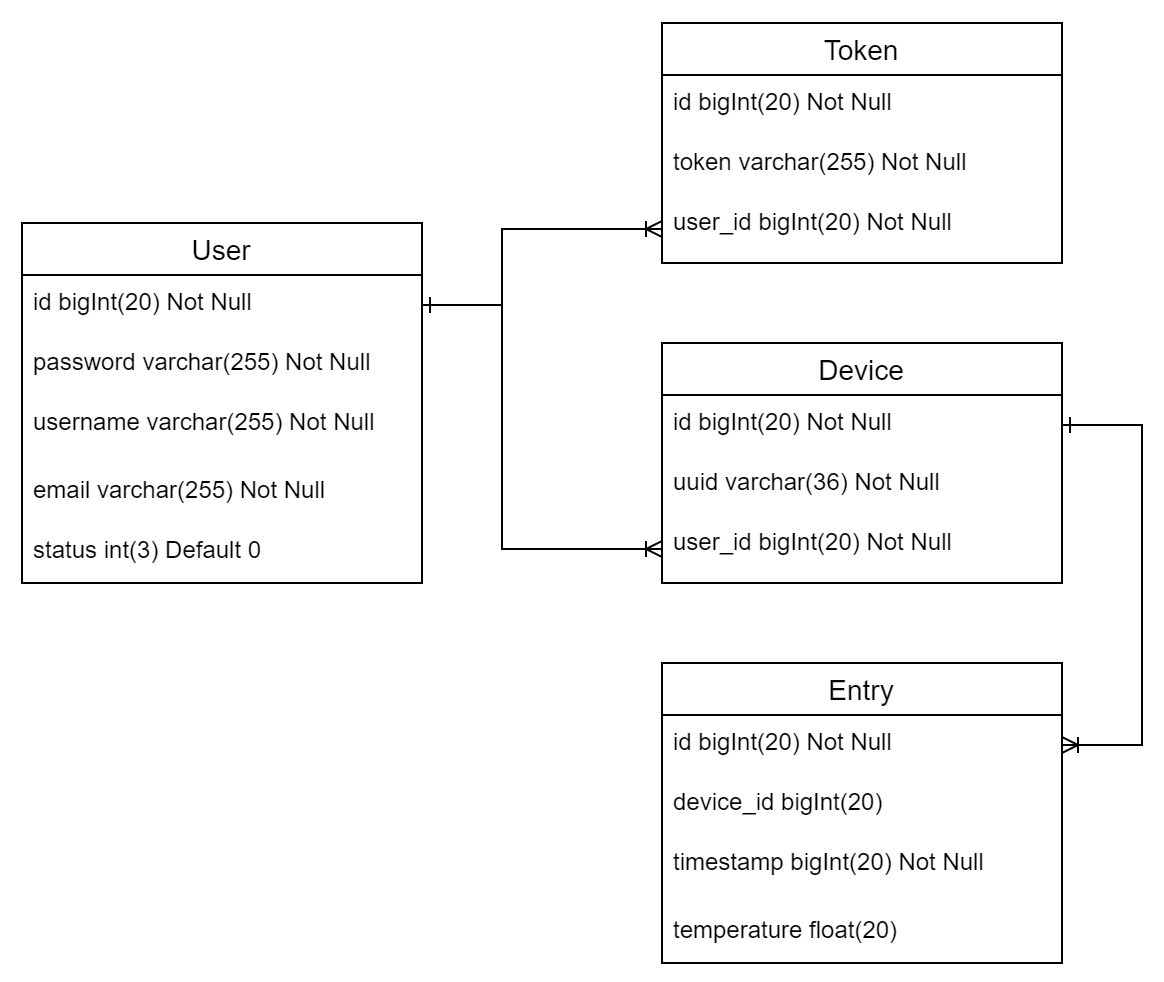

The diagram above was exported from draw.io. Its source (the exported page's mxGraphModel, read from the mxfile embedded in the PNG):
<mxGraphModel dx="1250" dy="489" grid="1" gridSize="10" guides="1" tooltips="1" connect="1" arrows="1" fold="1" page="1" pageScale="1" pageWidth="850" pageHeight="1100" math="0" shadow="0" extFonts="Permanent Marker^https://fonts.googleapis.com/css?family=Permanent+Marker">
  <root>
    <mxCell id="0" />
    <mxCell id="1" parent="0" />
    <mxCell id="swvTwyLqVwKNMaOI0E2W-27" value="User" style="swimlane;fontStyle=0;childLayout=stackLayout;horizontal=1;startSize=26;horizontalStack=0;resizeParent=1;resizeParentMax=0;resizeLast=0;collapsible=1;marginBottom=0;align=center;fontSize=14;fillColor=default;" vertex="1" parent="1">
      <mxGeometry x="40" y="260" width="200" height="180" as="geometry" />
    </mxCell>
    <mxCell id="swvTwyLqVwKNMaOI0E2W-28" value="id bigInt(20) Not Null" style="text;strokeColor=none;fillColor=none;spacingLeft=4;spacingRight=4;overflow=hidden;rotatable=0;points=[[0,0.5],[1,0.5]];portConstraint=eastwest;fontSize=12;" vertex="1" parent="swvTwyLqVwKNMaOI0E2W-27">
      <mxGeometry y="26" width="200" height="30" as="geometry" />
    </mxCell>
    <mxCell id="swvTwyLqVwKNMaOI0E2W-29" value="password varchar(255) Not Null" style="text;strokeColor=none;fillColor=none;spacingLeft=4;spacingRight=4;overflow=hidden;rotatable=0;points=[[0,0.5],[1,0.5]];portConstraint=eastwest;fontSize=12;" vertex="1" parent="swvTwyLqVwKNMaOI0E2W-27">
      <mxGeometry y="56" width="200" height="30" as="geometry" />
    </mxCell>
    <mxCell id="swvTwyLqVwKNMaOI0E2W-30" value="username varchar(255) Not Null" style="text;strokeColor=none;fillColor=none;spacingLeft=4;spacingRight=4;overflow=hidden;rotatable=0;points=[[0,0.5],[1,0.5]];portConstraint=eastwest;fontSize=12;" vertex="1" parent="swvTwyLqVwKNMaOI0E2W-27">
      <mxGeometry y="86" width="200" height="34" as="geometry" />
    </mxCell>
    <mxCell id="swvTwyLqVwKNMaOI0E2W-31" value="email varchar(255) Not Null" style="text;strokeColor=none;fillColor=none;spacingLeft=4;spacingRight=4;overflow=hidden;rotatable=0;points=[[0,0.5],[1,0.5]];portConstraint=eastwest;fontSize=12;" vertex="1" parent="swvTwyLqVwKNMaOI0E2W-27">
      <mxGeometry y="120" width="200" height="30" as="geometry" />
    </mxCell>
    <mxCell id="swvTwyLqVwKNMaOI0E2W-33" value="status int(3) Default 0" style="text;strokeColor=none;fillColor=none;spacingLeft=4;spacingRight=4;overflow=hidden;rotatable=0;points=[[0,0.5],[1,0.5]];portConstraint=eastwest;fontSize=12;" vertex="1" parent="swvTwyLqVwKNMaOI0E2W-27">
      <mxGeometry y="150" width="200" height="30" as="geometry" />
    </mxCell>
    <mxCell id="swvTwyLqVwKNMaOI0E2W-34" value="Token" style="swimlane;fontStyle=0;childLayout=stackLayout;horizontal=1;startSize=26;horizontalStack=0;resizeParent=1;resizeParentMax=0;resizeLast=0;collapsible=1;marginBottom=0;align=center;fontSize=14;fillColor=default;" vertex="1" parent="1">
      <mxGeometry x="360" y="160" width="200" height="120" as="geometry" />
    </mxCell>
    <mxCell id="swvTwyLqVwKNMaOI0E2W-35" value="id bigInt(20) Not Null" style="text;strokeColor=none;fillColor=none;spacingLeft=4;spacingRight=4;overflow=hidden;rotatable=0;points=[[0,0.5],[1,0.5]];portConstraint=eastwest;fontSize=12;" vertex="1" parent="swvTwyLqVwKNMaOI0E2W-34">
      <mxGeometry y="26" width="200" height="30" as="geometry" />
    </mxCell>
    <mxCell id="swvTwyLqVwKNMaOI0E2W-36" value="token varchar(255) Not Null" style="text;strokeColor=none;fillColor=none;spacingLeft=4;spacingRight=4;overflow=hidden;rotatable=0;points=[[0,0.5],[1,0.5]];portConstraint=eastwest;fontSize=12;" vertex="1" parent="swvTwyLqVwKNMaOI0E2W-34">
      <mxGeometry y="56" width="200" height="30" as="geometry" />
    </mxCell>
    <mxCell id="swvTwyLqVwKNMaOI0E2W-37" value="user_id bigInt(20) Not Null" style="text;strokeColor=none;fillColor=none;spacingLeft=4;spacingRight=4;overflow=hidden;rotatable=0;points=[[0,0.5],[1,0.5]];portConstraint=eastwest;fontSize=12;" vertex="1" parent="swvTwyLqVwKNMaOI0E2W-34">
      <mxGeometry y="86" width="200" height="34" as="geometry" />
    </mxCell>
    <mxCell id="swvTwyLqVwKNMaOI0E2W-40" style="edgeStyle=orthogonalEdgeStyle;rounded=0;orthogonalLoop=1;jettySize=auto;html=1;entryX=0;entryY=0.5;entryDx=0;entryDy=0;startArrow=ERone;startFill=0;endArrow=ERoneToMany;endFill=0;" edge="1" parent="1" source="swvTwyLqVwKNMaOI0E2W-28" target="swvTwyLqVwKNMaOI0E2W-37">
      <mxGeometry relative="1" as="geometry">
        <Array as="points">
          <mxPoint x="280" y="301" />
          <mxPoint x="280" y="263" />
        </Array>
      </mxGeometry>
    </mxCell>
    <mxCell id="swvTwyLqVwKNMaOI0E2W-41" value="Device" style="swimlane;fontStyle=0;childLayout=stackLayout;horizontal=1;startSize=26;horizontalStack=0;resizeParent=1;resizeParentMax=0;resizeLast=0;collapsible=1;marginBottom=0;align=center;fontSize=14;fillColor=default;" vertex="1" parent="1">
      <mxGeometry x="360" y="320" width="200" height="120" as="geometry" />
    </mxCell>
    <mxCell id="swvTwyLqVwKNMaOI0E2W-42" value="id bigInt(20) Not Null" style="text;strokeColor=none;fillColor=none;spacingLeft=4;spacingRight=4;overflow=hidden;rotatable=0;points=[[0,0.5],[1,0.5]];portConstraint=eastwest;fontSize=12;" vertex="1" parent="swvTwyLqVwKNMaOI0E2W-41">
      <mxGeometry y="26" width="200" height="30" as="geometry" />
    </mxCell>
    <mxCell id="swvTwyLqVwKNMaOI0E2W-43" value="uuid varchar(36) Not Null" style="text;strokeColor=none;fillColor=none;spacingLeft=4;spacingRight=4;overflow=hidden;rotatable=0;points=[[0,0.5],[1,0.5]];portConstraint=eastwest;fontSize=12;" vertex="1" parent="swvTwyLqVwKNMaOI0E2W-41">
      <mxGeometry y="56" width="200" height="30" as="geometry" />
    </mxCell>
    <mxCell id="swvTwyLqVwKNMaOI0E2W-44" value="user_id bigInt(20) Not Null" style="text;strokeColor=none;fillColor=none;spacingLeft=4;spacingRight=4;overflow=hidden;rotatable=0;points=[[0,0.5],[1,0.5]];portConstraint=eastwest;fontSize=12;" vertex="1" parent="swvTwyLqVwKNMaOI0E2W-41">
      <mxGeometry y="86" width="200" height="34" as="geometry" />
    </mxCell>
    <mxCell id="swvTwyLqVwKNMaOI0E2W-45" style="edgeStyle=orthogonalEdgeStyle;rounded=0;orthogonalLoop=1;jettySize=auto;html=1;exitX=1;exitY=0.5;exitDx=0;exitDy=0;entryX=0;entryY=0.5;entryDx=0;entryDy=0;endArrow=ERoneToMany;endFill=0;" edge="1" parent="1" source="swvTwyLqVwKNMaOI0E2W-28" target="swvTwyLqVwKNMaOI0E2W-44">
      <mxGeometry relative="1" as="geometry">
        <Array as="points">
          <mxPoint x="280" y="301" />
          <mxPoint x="280" y="423" />
        </Array>
      </mxGeometry>
    </mxCell>
    <mxCell id="swvTwyLqVwKNMaOI0E2W-46" value="Entry" style="swimlane;fontStyle=0;childLayout=stackLayout;horizontal=1;startSize=26;horizontalStack=0;resizeParent=1;resizeParentMax=0;resizeLast=0;collapsible=1;marginBottom=0;align=center;fontSize=14;fillColor=default;" vertex="1" parent="1">
      <mxGeometry x="360" y="480" width="200" height="150" as="geometry" />
    </mxCell>
    <mxCell id="swvTwyLqVwKNMaOI0E2W-47" value="id bigInt(20) Not Null" style="text;strokeColor=none;fillColor=none;spacingLeft=4;spacingRight=4;overflow=hidden;rotatable=0;points=[[0,0.5],[1,0.5]];portConstraint=eastwest;fontSize=12;" vertex="1" parent="swvTwyLqVwKNMaOI0E2W-46">
      <mxGeometry y="26" width="200" height="30" as="geometry" />
    </mxCell>
    <mxCell id="swvTwyLqVwKNMaOI0E2W-48" value="device_id bigInt(20)" style="text;strokeColor=none;fillColor=none;spacingLeft=4;spacingRight=4;overflow=hidden;rotatable=0;points=[[0,0.5],[1,0.5]];portConstraint=eastwest;fontSize=12;" vertex="1" parent="swvTwyLqVwKNMaOI0E2W-46">
      <mxGeometry y="56" width="200" height="30" as="geometry" />
    </mxCell>
    <mxCell id="swvTwyLqVwKNMaOI0E2W-49" value="timestamp bigInt(20) Not Null" style="text;strokeColor=none;fillColor=none;spacingLeft=4;spacingRight=4;overflow=hidden;rotatable=0;points=[[0,0.5],[1,0.5]];portConstraint=eastwest;fontSize=12;" vertex="1" parent="swvTwyLqVwKNMaOI0E2W-46">
      <mxGeometry y="86" width="200" height="34" as="geometry" />
    </mxCell>
    <mxCell id="swvTwyLqVwKNMaOI0E2W-50" value="temperature float(20)" style="text;strokeColor=none;fillColor=none;spacingLeft=4;spacingRight=4;overflow=hidden;rotatable=0;points=[[0,0.5],[1,0.5]];portConstraint=eastwest;fontSize=12;" vertex="1" parent="swvTwyLqVwKNMaOI0E2W-46">
      <mxGeometry y="120" width="200" height="30" as="geometry" />
    </mxCell>
    <mxCell id="swvTwyLqVwKNMaOI0E2W-52" style="edgeStyle=orthogonalEdgeStyle;rounded=0;orthogonalLoop=1;jettySize=auto;html=1;exitX=1;exitY=0.5;exitDx=0;exitDy=0;entryX=1;entryY=0.5;entryDx=0;entryDy=0;startArrow=ERone;startFill=0;endArrow=ERoneToMany;endFill=0;" edge="1" parent="1" source="swvTwyLqVwKNMaOI0E2W-42" target="swvTwyLqVwKNMaOI0E2W-47">
      <mxGeometry relative="1" as="geometry">
        <Array as="points">
          <mxPoint x="600" y="361" />
          <mxPoint x="600" y="521" />
        </Array>
      </mxGeometry>
    </mxCell>
  </root>
</mxGraphModel>